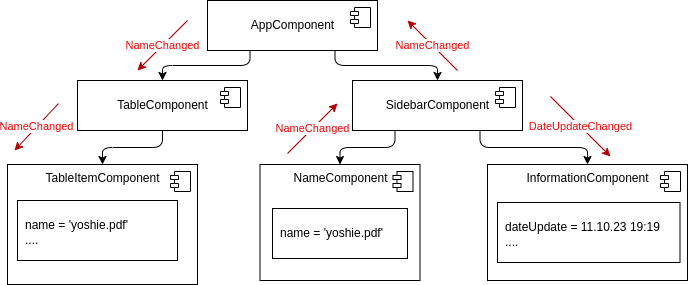

The diagram above was exported from draw.io. Its source (the exported page's mxGraphModel, read from the mxfile embedded in the PNG):
<mxGraphModel dx="1087" dy="551" grid="1" gridSize="10" guides="1" tooltips="1" connect="1" arrows="1" fold="1" page="1" pageScale="1" pageWidth="850" pageHeight="1100" math="0" shadow="0">
  <root>
    <mxCell id="0" />
    <mxCell id="1" parent="0" />
    <mxCell id="26" style="edgeStyle=orthogonalEdgeStyle;html=1;exitX=0.25;exitY=1;exitDx=0;exitDy=0;entryX=0.5;entryY=0;entryDx=0;entryDy=0;" parent="1" source="2" target="11" edge="1">
      <mxGeometry relative="1" as="geometry" />
    </mxCell>
    <mxCell id="27" style="edgeStyle=orthogonalEdgeStyle;html=1;exitX=0.75;exitY=1;exitDx=0;exitDy=0;entryX=0.5;entryY=0;entryDx=0;entryDy=0;" parent="1" source="2" target="18" edge="1">
      <mxGeometry relative="1" as="geometry" />
    </mxCell>
    <mxCell id="2" value="AppComponent" style="html=1;dropTarget=0;verticalAlign=middle;" parent="1" vertex="1">
      <mxGeometry x="280" y="40" width="170" height="50" as="geometry" />
    </mxCell>
    <mxCell id="3" value="" style="shape=module;jettyWidth=8;jettyHeight=4;" parent="2" vertex="1">
      <mxGeometry x="1" width="20" height="20" relative="1" as="geometry">
        <mxPoint x="-27" y="7" as="offset" />
      </mxGeometry>
    </mxCell>
    <mxCell id="28" style="edgeStyle=orthogonalEdgeStyle;html=1;exitX=0.5;exitY=1;exitDx=0;exitDy=0;" parent="1" source="11" target="13" edge="1">
      <mxGeometry relative="1" as="geometry" />
    </mxCell>
    <mxCell id="11" value="TableComponent" style="html=1;dropTarget=0;verticalAlign=middle;" parent="1" vertex="1">
      <mxGeometry x="150" y="120" width="170" height="50" as="geometry" />
    </mxCell>
    <mxCell id="12" value="" style="shape=module;jettyWidth=8;jettyHeight=4;" parent="11" vertex="1">
      <mxGeometry x="1" width="20" height="20" relative="1" as="geometry">
        <mxPoint x="-27" y="7" as="offset" />
      </mxGeometry>
    </mxCell>
    <mxCell id="13" value="TableItemComponent" style="html=1;dropTarget=0;verticalAlign=top;" parent="1" vertex="1">
      <mxGeometry x="80" y="204" width="190" height="120" as="geometry" />
    </mxCell>
    <mxCell id="14" value="" style="shape=module;jettyWidth=8;jettyHeight=4;" parent="13" vertex="1">
      <mxGeometry x="1" width="20" height="20" relative="1" as="geometry">
        <mxPoint x="-27" y="7" as="offset" />
      </mxGeometry>
    </mxCell>
    <mxCell id="15" value="&lt;p style=&quot;margin:0px;margin-top:4px;text-align:center;text-decoration:underline;&quot;&gt;&lt;br&gt;&lt;/p&gt;&lt;p style=&quot;margin:0px;margin-left:8px;&quot;&gt;name = 'yoshie.pdf'&lt;/p&gt;&lt;p style=&quot;margin:0px;margin-left:8px;&quot;&gt;....&lt;/p&gt;" style="verticalAlign=top;align=left;overflow=fill;fontSize=12;fontFamily=Helvetica;html=1;" parent="1" vertex="1">
      <mxGeometry x="90" y="240" width="160" height="60" as="geometry" />
    </mxCell>
    <mxCell id="29" style="edgeStyle=orthogonalEdgeStyle;html=1;exitX=0.25;exitY=1;exitDx=0;exitDy=0;entryX=0.5;entryY=0;entryDx=0;entryDy=0;" parent="1" source="18" target="20" edge="1">
      <mxGeometry relative="1" as="geometry" />
    </mxCell>
    <mxCell id="30" style="edgeStyle=orthogonalEdgeStyle;html=1;exitX=0.75;exitY=1;exitDx=0;exitDy=0;entryX=0.5;entryY=0;entryDx=0;entryDy=0;" parent="1" source="18" target="23" edge="1">
      <mxGeometry relative="1" as="geometry" />
    </mxCell>
    <mxCell id="18" value="SidebarComponent" style="html=1;dropTarget=0;verticalAlign=middle;" parent="1" vertex="1">
      <mxGeometry x="425" y="120" width="170" height="50" as="geometry" />
    </mxCell>
    <mxCell id="19" value="" style="shape=module;jettyWidth=8;jettyHeight=4;" parent="18" vertex="1">
      <mxGeometry x="1" width="20" height="20" relative="1" as="geometry">
        <mxPoint x="-27" y="7" as="offset" />
      </mxGeometry>
    </mxCell>
    <mxCell id="20" value="NameComponent" style="html=1;dropTarget=0;verticalAlign=top;" parent="1" vertex="1">
      <mxGeometry x="332.5" y="204" width="160" height="116" as="geometry" />
    </mxCell>
    <mxCell id="21" value="" style="shape=module;jettyWidth=8;jettyHeight=4;" parent="20" vertex="1">
      <mxGeometry x="1" width="20" height="20" relative="1" as="geometry">
        <mxPoint x="-27" y="7" as="offset" />
      </mxGeometry>
    </mxCell>
    <mxCell id="22" value="&lt;p style=&quot;margin:0px;margin-top:4px;text-align:center;text-decoration:underline;&quot;&gt;&lt;br&gt;&lt;/p&gt;&lt;p style=&quot;margin:0px;margin-left:8px;&quot;&gt;name = 'yoshie.pdf'&lt;/p&gt;" style="verticalAlign=top;align=left;overflow=fill;fontSize=12;fontFamily=Helvetica;html=1;" parent="1" vertex="1">
      <mxGeometry x="345" y="248" width="135" height="50" as="geometry" />
    </mxCell>
    <mxCell id="23" value="InformationComponent" style="html=1;dropTarget=0;verticalAlign=top;" parent="1" vertex="1">
      <mxGeometry x="560" y="204" width="200" height="116" as="geometry" />
    </mxCell>
    <mxCell id="24" value="" style="shape=module;jettyWidth=8;jettyHeight=4;" parent="23" vertex="1">
      <mxGeometry x="1" width="20" height="20" relative="1" as="geometry">
        <mxPoint x="-27" y="7" as="offset" />
      </mxGeometry>
    </mxCell>
    <mxCell id="25" value="&lt;p style=&quot;margin:0px;margin-top:4px;text-align:center;text-decoration:underline;&quot;&gt;&lt;br&gt;&lt;/p&gt;&lt;p style=&quot;margin:0px;margin-left:8px;&quot;&gt;dateUpdate = 11.10.23 19:19&lt;/p&gt;&lt;p style=&quot;margin:0px;margin-left:8px;&quot;&gt;....&lt;/p&gt;" style="verticalAlign=top;align=left;overflow=fill;fontSize=12;fontFamily=Helvetica;html=1;" parent="1" vertex="1">
      <mxGeometry x="570" y="242" width="182.5" height="60" as="geometry" />
    </mxCell>
    <mxCell id="31" value="&lt;font color=&quot;#ef0606&quot;&gt;NameChanged&lt;/font&gt;" style="endArrow=classic;html=1;fillColor=#e51400;strokeColor=#B20000;" edge="1" parent="1">
      <mxGeometry width="50" height="50" relative="1" as="geometry">
        <mxPoint x="360" y="193" as="sourcePoint" />
        <mxPoint x="410" y="143" as="targetPoint" />
      </mxGeometry>
    </mxCell>
    <mxCell id="32" value="&lt;font color=&quot;#ef0606&quot;&gt;NameChanged&lt;/font&gt;" style="endArrow=classic;html=1;fillColor=#e51400;strokeColor=#B20000;" edge="1" parent="1">
      <mxGeometry width="50" height="50" relative="1" as="geometry">
        <mxPoint x="530" y="110" as="sourcePoint" />
        <mxPoint x="480" y="60" as="targetPoint" />
      </mxGeometry>
    </mxCell>
    <mxCell id="33" value="&lt;font color=&quot;#ef0606&quot;&gt;NameChanged&lt;/font&gt;" style="endArrow=classic;html=1;fillColor=#e51400;strokeColor=#B20000;" edge="1" parent="1">
      <mxGeometry width="50" height="50" relative="1" as="geometry">
        <mxPoint x="260" y="60" as="sourcePoint" />
        <mxPoint x="210" y="110" as="targetPoint" />
      </mxGeometry>
    </mxCell>
    <mxCell id="34" value="&lt;font color=&quot;#ef0606&quot;&gt;NameChanged&lt;/font&gt;" style="endArrow=classic;html=1;fillColor=#e51400;strokeColor=#B20000;" edge="1" parent="1">
      <mxGeometry width="50" height="50" relative="1" as="geometry">
        <mxPoint x="131" y="143" as="sourcePoint" />
        <mxPoint x="87" y="190" as="targetPoint" />
      </mxGeometry>
    </mxCell>
    <mxCell id="36" value="&lt;font color=&quot;#ef0606&quot;&gt;DateUpdateChanged&lt;/font&gt;" style="endArrow=classic;html=1;fillColor=#e51400;strokeColor=#B20000;" edge="1" parent="1">
      <mxGeometry width="50" height="50" relative="1" as="geometry">
        <mxPoint x="623" y="136" as="sourcePoint" />
        <mxPoint x="683" y="196" as="targetPoint" />
      </mxGeometry>
    </mxCell>
  </root>
</mxGraphModel>